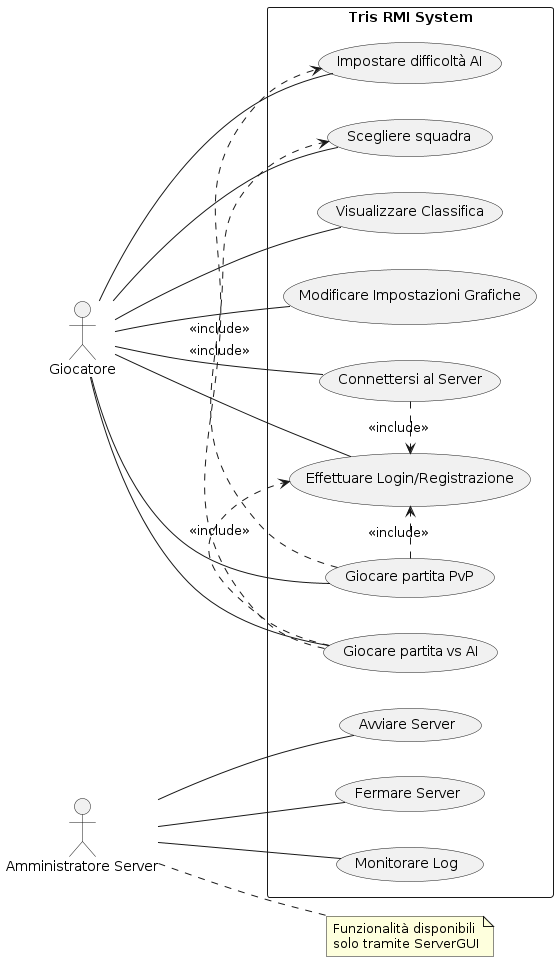

The diagram above was rendered by PlantUML. Its source (embedded in the PNG):
@startuml
left to right direction
skinparam packageStyle rectangle

actor Giocatore as User
actor "Amministratore Server" as Admin

rectangle "Tris RMI System" {
    User -- (Connettersi al Server)
    User -- (Effettuare Login/Registrazione)
    User -- (Giocare partita PvP)
    User -- (Giocare partita vs AI)
    User -- (Visualizzare Classifica)
    User -- (Modificare Impostazioni Grafiche)
    User -- (Scegliere squadra)
    User -- (Impostare difficoltà AI)
    
    Admin -- (Avviare Server)
    Admin -- (Fermare Server)
    Admin -- (Monitorare Log)
    
    (Connettersi al Server) .> (Effettuare Login/Registrazione) : <<include>>
    (Giocare partita PvP) .> (Effettuare Login/Registrazione) : <<include>>
    (Giocare partita vs AI) .> (Effettuare Login/Registrazione) : <<include>>
    (Giocare partita vs AI) .> (Impostare difficoltà AI) : <<include>>
    (Giocare partita PvP) .> (Scegliere squadra) : <<include>>
}

note right of Admin
  Funzionalità disponibili
  solo tramite ServerGUI
end note
@enduml